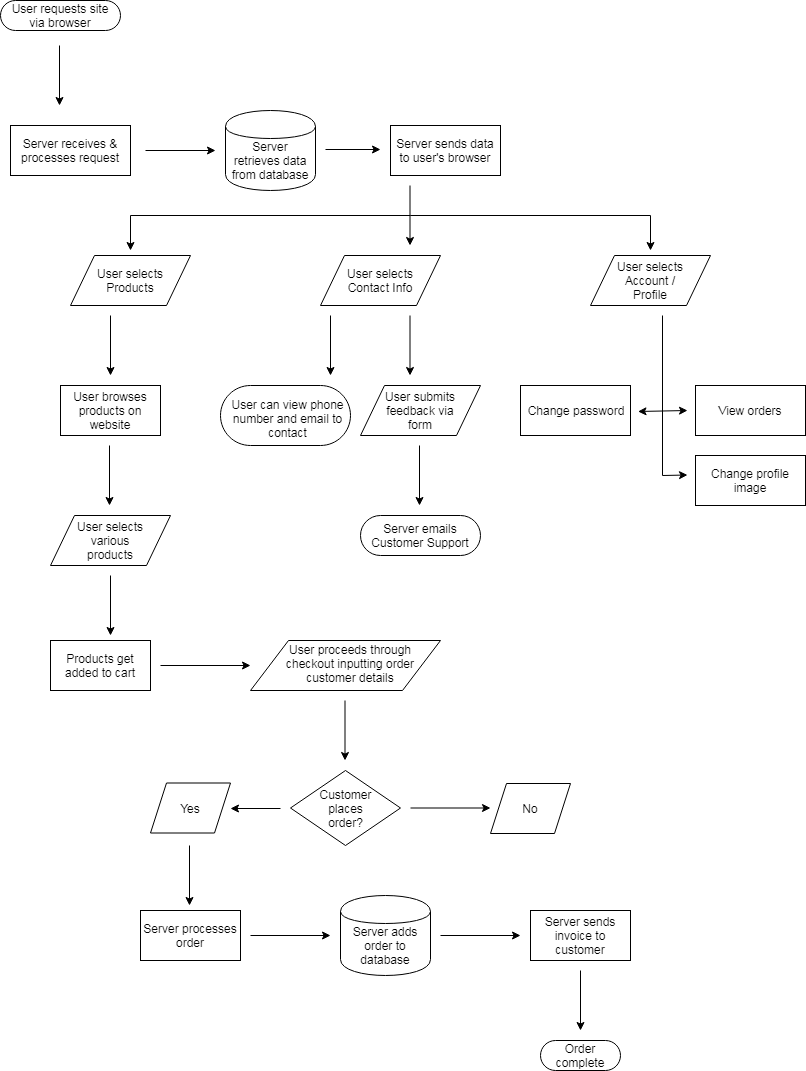

The diagram above was exported from draw.io. Its source (the exported page's mxGraphModel, read from the mxfile embedded in the PNG):
<mxGraphModel dx="1678" dy="871" grid="1" gridSize="10" guides="1" tooltips="1" connect="1" arrows="1" fold="1" page="1" pageScale="1" pageWidth="850" pageHeight="1300" math="0" shadow="0">
  <root>
    <mxCell id="0" />
    <mxCell id="1" parent="0" />
    <mxCell id="K7_VyxY9fSz-EqRtACId-103" value="" style="html=1;dashed=0;whitespace=wrap;shape=mxgraph.dfd.start" vertex="1" parent="1">
      <mxGeometry x="240" y="430" width="130" height="60" as="geometry" />
    </mxCell>
    <mxCell id="K7_VyxY9fSz-EqRtACId-99" value="" style="html=1;dashed=0;whitespace=wrap;shape=mxgraph.dfd.start" vertex="1" parent="1">
      <mxGeometry x="380" y="560" width="120" height="40" as="geometry" />
    </mxCell>
    <mxCell id="K7_VyxY9fSz-EqRtACId-31" value="" style="shape=parallelogram;perimeter=parallelogramPerimeter;whiteSpace=wrap;html=1;" vertex="1" parent="1">
      <mxGeometry x="270" y="685" width="190" height="50" as="geometry" />
    </mxCell>
    <mxCell id="K7_VyxY9fSz-EqRtACId-3" value="" style="html=1;dashed=0;whitespace=wrap;shape=mxgraph.dfd.start" vertex="1" parent="1">
      <mxGeometry x="20" y="45" width="120" height="30" as="geometry" />
    </mxCell>
    <mxCell id="K7_VyxY9fSz-EqRtACId-2" value="User requests site via browser" style="text;html=1;strokeColor=none;fillColor=none;align=center;verticalAlign=middle;whiteSpace=wrap;rounded=0;" vertex="1" parent="1">
      <mxGeometry x="30" y="50" width="100" height="20" as="geometry" />
    </mxCell>
    <mxCell id="K7_VyxY9fSz-EqRtACId-4" value="" style="endArrow=classic;html=1;" edge="1" parent="1">
      <mxGeometry width="50" height="50" relative="1" as="geometry">
        <mxPoint x="79" y="90" as="sourcePoint" />
        <mxPoint x="79" y="150" as="targetPoint" />
      </mxGeometry>
    </mxCell>
    <mxCell id="K7_VyxY9fSz-EqRtACId-5" value="" style="html=1;dashed=0;whitespace=wrap;" vertex="1" parent="1">
      <mxGeometry x="30" y="170" width="120" height="50" as="geometry" />
    </mxCell>
    <mxCell id="K7_VyxY9fSz-EqRtACId-6" value="Server receives &amp;amp; processes request&lt;br&gt;" style="text;html=1;strokeColor=none;fillColor=none;align=center;verticalAlign=middle;whiteSpace=wrap;rounded=0;" vertex="1" parent="1">
      <mxGeometry x="30" y="185" width="120" height="20" as="geometry" />
    </mxCell>
    <mxCell id="K7_VyxY9fSz-EqRtACId-7" value="" style="endArrow=classic;html=1;" edge="1" parent="1">
      <mxGeometry width="50" height="50" relative="1" as="geometry">
        <mxPoint x="165" y="195" as="sourcePoint" />
        <mxPoint x="235" y="195" as="targetPoint" />
      </mxGeometry>
    </mxCell>
    <mxCell id="K7_VyxY9fSz-EqRtACId-10" value="" style="endArrow=classic;html=1;" edge="1" parent="1">
      <mxGeometry width="50" height="50" relative="1" as="geometry">
        <mxPoint x="345" y="194" as="sourcePoint" />
        <mxPoint x="400" y="194" as="targetPoint" />
      </mxGeometry>
    </mxCell>
    <mxCell id="K7_VyxY9fSz-EqRtACId-11" value="" style="html=1;dashed=0;whitespace=wrap;" vertex="1" parent="1">
      <mxGeometry x="410" y="170" width="110" height="50" as="geometry" />
    </mxCell>
    <mxCell id="K7_VyxY9fSz-EqRtACId-12" value="Server sends data to user's browser" style="text;html=1;strokeColor=none;fillColor=none;align=center;verticalAlign=middle;whiteSpace=wrap;rounded=0;" vertex="1" parent="1">
      <mxGeometry x="410" y="185" width="110" height="20" as="geometry" />
    </mxCell>
    <mxCell id="K7_VyxY9fSz-EqRtACId-14" value="" style="shape=parallelogram;perimeter=parallelogramPerimeter;whiteSpace=wrap;html=1;" vertex="1" parent="1">
      <mxGeometry x="70" y="560" width="120" height="50" as="geometry" />
    </mxCell>
    <mxCell id="K7_VyxY9fSz-EqRtACId-15" value="" style="html=1;dashed=0;whitespace=wrap;" vertex="1" parent="1">
      <mxGeometry x="80" y="430" width="100" height="50" as="geometry" />
    </mxCell>
    <mxCell id="K7_VyxY9fSz-EqRtACId-16" value="User browses products on website" style="text;html=1;strokeColor=none;fillColor=none;align=center;verticalAlign=middle;whiteSpace=wrap;rounded=0;" vertex="1" parent="1">
      <mxGeometry x="80" y="445" width="100" height="20" as="geometry" />
    </mxCell>
    <mxCell id="K7_VyxY9fSz-EqRtACId-18" value="" style="endArrow=classic;html=1;" edge="1" parent="1">
      <mxGeometry width="50" height="50" relative="1" as="geometry">
        <mxPoint x="129" y="490" as="sourcePoint" />
        <mxPoint x="129" y="550" as="targetPoint" />
      </mxGeometry>
    </mxCell>
    <mxCell id="K7_VyxY9fSz-EqRtACId-19" value="User selects various products" style="text;html=1;strokeColor=none;fillColor=none;align=center;verticalAlign=middle;whiteSpace=wrap;rounded=0;" vertex="1" parent="1">
      <mxGeometry x="90" y="575" width="80" height="20" as="geometry" />
    </mxCell>
    <mxCell id="K7_VyxY9fSz-EqRtACId-21" value="" style="html=1;dashed=0;whitespace=wrap;" vertex="1" parent="1">
      <mxGeometry x="70" y="685" width="100" height="50" as="geometry" />
    </mxCell>
    <mxCell id="K7_VyxY9fSz-EqRtACId-22" value="Products get added to cart" style="text;html=1;strokeColor=none;fillColor=none;align=center;verticalAlign=middle;whiteSpace=wrap;rounded=0;" vertex="1" parent="1">
      <mxGeometry x="70" y="700" width="100" height="20" as="geometry" />
    </mxCell>
    <mxCell id="K7_VyxY9fSz-EqRtACId-25" value="User proceeds through checkout inputting order customer details" style="text;html=1;strokeColor=none;fillColor=none;align=center;verticalAlign=middle;whiteSpace=wrap;rounded=0;" vertex="1" parent="1">
      <mxGeometry x="300" y="695" width="140" height="25" as="geometry" />
    </mxCell>
    <mxCell id="K7_VyxY9fSz-EqRtACId-27" value="" style="endArrow=classic;html=1;" edge="1" parent="1">
      <mxGeometry width="50" height="50" relative="1" as="geometry">
        <mxPoint x="364.5" y="745" as="sourcePoint" />
        <mxPoint x="364.5" y="805" as="targetPoint" />
      </mxGeometry>
    </mxCell>
    <mxCell id="K7_VyxY9fSz-EqRtACId-29" value="" style="shape=rhombus;html=1;dashed=0;whitespace=wrap;perimeter=rhombusPerimeter;" vertex="1" parent="1">
      <mxGeometry x="310" y="815" width="110" height="75" as="geometry" />
    </mxCell>
    <mxCell id="K7_VyxY9fSz-EqRtACId-30" value="Customer places order?" style="text;html=1;strokeColor=none;fillColor=none;align=center;verticalAlign=middle;whiteSpace=wrap;rounded=0;" vertex="1" parent="1">
      <mxGeometry x="345" y="842.5" width="40" height="20" as="geometry" />
    </mxCell>
    <mxCell id="K7_VyxY9fSz-EqRtACId-33" value="" style="endArrow=classic;html=1;" edge="1" parent="1">
      <mxGeometry width="50" height="50" relative="1" as="geometry">
        <mxPoint x="430" y="852.5" as="sourcePoint" />
        <mxPoint x="510" y="852.5" as="targetPoint" />
      </mxGeometry>
    </mxCell>
    <mxCell id="K7_VyxY9fSz-EqRtACId-35" value="" style="shape=parallelogram;perimeter=parallelogramPerimeter;whiteSpace=wrap;html=1;" vertex="1" parent="1">
      <mxGeometry x="510" y="828" width="80" height="50" as="geometry" />
    </mxCell>
    <mxCell id="K7_VyxY9fSz-EqRtACId-36" value="No" style="text;html=1;strokeColor=none;fillColor=none;align=center;verticalAlign=middle;whiteSpace=wrap;rounded=0;" vertex="1" parent="1">
      <mxGeometry x="530" y="843" width="40" height="20" as="geometry" />
    </mxCell>
    <mxCell id="K7_VyxY9fSz-EqRtACId-38" value="" style="shape=parallelogram;perimeter=parallelogramPerimeter;whiteSpace=wrap;html=1;" vertex="1" parent="1">
      <mxGeometry x="170" y="827.5" width="80" height="50" as="geometry" />
    </mxCell>
    <mxCell id="K7_VyxY9fSz-EqRtACId-39" value="Yes" style="text;html=1;strokeColor=none;fillColor=none;align=center;verticalAlign=middle;whiteSpace=wrap;rounded=0;" vertex="1" parent="1">
      <mxGeometry x="190" y="842.5" width="40" height="20" as="geometry" />
    </mxCell>
    <mxCell id="K7_VyxY9fSz-EqRtACId-40" value="" style="endArrow=classic;html=1;" edge="1" parent="1">
      <mxGeometry width="50" height="50" relative="1" as="geometry">
        <mxPoint x="300" y="853" as="sourcePoint" />
        <mxPoint x="250" y="853" as="targetPoint" />
      </mxGeometry>
    </mxCell>
    <mxCell id="K7_VyxY9fSz-EqRtACId-41" value="" style="endArrow=classic;html=1;" edge="1" parent="1">
      <mxGeometry width="50" height="50" relative="1" as="geometry">
        <mxPoint x="209" y="890" as="sourcePoint" />
        <mxPoint x="209" y="950" as="targetPoint" />
      </mxGeometry>
    </mxCell>
    <mxCell id="K7_VyxY9fSz-EqRtACId-42" value="" style="html=1;dashed=0;whitespace=wrap;" vertex="1" parent="1">
      <mxGeometry x="160" y="955" width="100" height="50" as="geometry" />
    </mxCell>
    <mxCell id="K7_VyxY9fSz-EqRtACId-43" value="Server processes order" style="text;html=1;strokeColor=none;fillColor=none;align=center;verticalAlign=middle;whiteSpace=wrap;rounded=0;" vertex="1" parent="1">
      <mxGeometry x="160" y="970" width="100" height="20" as="geometry" />
    </mxCell>
    <mxCell id="K7_VyxY9fSz-EqRtACId-45" value="" style="endArrow=classic;html=1;" edge="1" parent="1">
      <mxGeometry width="50" height="50" relative="1" as="geometry">
        <mxPoint x="270" y="980" as="sourcePoint" />
        <mxPoint x="350" y="980" as="targetPoint" />
      </mxGeometry>
    </mxCell>
    <mxCell id="K7_VyxY9fSz-EqRtACId-46" value="" style="shape=cylinder;whiteSpace=wrap;html=1;boundedLbl=1;backgroundOutline=1;" vertex="1" parent="1">
      <mxGeometry x="360" y="940" width="90" height="80" as="geometry" />
    </mxCell>
    <mxCell id="K7_VyxY9fSz-EqRtACId-47" value="Server adds order to database&lt;br&gt;" style="text;html=1;strokeColor=none;fillColor=none;align=center;verticalAlign=middle;whiteSpace=wrap;rounded=0;" vertex="1" parent="1">
      <mxGeometry x="370" y="980" width="70" height="20" as="geometry" />
    </mxCell>
    <mxCell id="K7_VyxY9fSz-EqRtACId-48" value="" style="shape=cylinder;whiteSpace=wrap;html=1;boundedLbl=1;backgroundOutline=1;" vertex="1" parent="1">
      <mxGeometry x="245" y="155" width="90" height="80" as="geometry" />
    </mxCell>
    <mxCell id="K7_VyxY9fSz-EqRtACId-49" value="Server retrieves data from database&lt;br&gt;" style="text;html=1;strokeColor=none;fillColor=none;align=center;verticalAlign=middle;whiteSpace=wrap;rounded=0;" vertex="1" parent="1">
      <mxGeometry x="250" y="195" width="80" height="20" as="geometry" />
    </mxCell>
    <mxCell id="K7_VyxY9fSz-EqRtACId-50" value="" style="endArrow=classic;html=1;" edge="1" parent="1">
      <mxGeometry width="50" height="50" relative="1" as="geometry">
        <mxPoint x="460" y="980" as="sourcePoint" />
        <mxPoint x="540" y="980" as="targetPoint" />
      </mxGeometry>
    </mxCell>
    <mxCell id="K7_VyxY9fSz-EqRtACId-51" value="" style="html=1;dashed=0;whitespace=wrap;" vertex="1" parent="1">
      <mxGeometry x="550" y="955" width="100" height="50" as="geometry" />
    </mxCell>
    <mxCell id="K7_VyxY9fSz-EqRtACId-52" value="Server sends invoice to customer" style="text;html=1;strokeColor=none;fillColor=none;align=center;verticalAlign=middle;whiteSpace=wrap;rounded=0;" vertex="1" parent="1">
      <mxGeometry x="550" y="970" width="100" height="20" as="geometry" />
    </mxCell>
    <mxCell id="K7_VyxY9fSz-EqRtACId-53" value="" style="endArrow=classic;html=1;" edge="1" parent="1">
      <mxGeometry width="50" height="50" relative="1" as="geometry">
        <mxPoint x="600" y="1015" as="sourcePoint" />
        <mxPoint x="600" y="1075" as="targetPoint" />
      </mxGeometry>
    </mxCell>
    <mxCell id="K7_VyxY9fSz-EqRtACId-54" value="" style="html=1;dashed=0;whitespace=wrap;shape=mxgraph.dfd.start" vertex="1" parent="1">
      <mxGeometry x="560" y="1085" width="80" height="30" as="geometry" />
    </mxCell>
    <mxCell id="K7_VyxY9fSz-EqRtACId-55" value="Order complete" style="text;html=1;strokeColor=none;fillColor=none;align=center;verticalAlign=middle;whiteSpace=wrap;rounded=0;" vertex="1" parent="1">
      <mxGeometry x="580" y="1090" width="40" height="20" as="geometry" />
    </mxCell>
    <mxCell id="K7_VyxY9fSz-EqRtACId-58" value="" style="shape=parallelogram;perimeter=parallelogramPerimeter;whiteSpace=wrap;html=1;" vertex="1" parent="1">
      <mxGeometry x="340" y="300" width="120" height="50" as="geometry" />
    </mxCell>
    <mxCell id="K7_VyxY9fSz-EqRtACId-59" value="User selects Contact Info" style="text;html=1;strokeColor=none;fillColor=none;align=center;verticalAlign=middle;whiteSpace=wrap;rounded=0;" vertex="1" parent="1">
      <mxGeometry x="360" y="315" width="80" height="20" as="geometry" />
    </mxCell>
    <mxCell id="K7_VyxY9fSz-EqRtACId-60" value="" style="endArrow=classic;html=1;" edge="1" parent="1">
      <mxGeometry width="50" height="50" relative="1" as="geometry">
        <mxPoint x="429.5" y="230" as="sourcePoint" />
        <mxPoint x="429.5" y="290" as="targetPoint" />
      </mxGeometry>
    </mxCell>
    <mxCell id="K7_VyxY9fSz-EqRtACId-61" value="" style="shape=parallelogram;perimeter=parallelogramPerimeter;whiteSpace=wrap;html=1;" vertex="1" parent="1">
      <mxGeometry x="90" y="300" width="120" height="50" as="geometry" />
    </mxCell>
    <mxCell id="K7_VyxY9fSz-EqRtACId-62" value="User selects Products" style="text;html=1;strokeColor=none;fillColor=none;align=center;verticalAlign=middle;whiteSpace=wrap;rounded=0;" vertex="1" parent="1">
      <mxGeometry x="110" y="315" width="80" height="20" as="geometry" />
    </mxCell>
    <mxCell id="K7_VyxY9fSz-EqRtACId-65" value="" style="endArrow=classic;html=1;" edge="1" parent="1">
      <mxGeometry width="50" height="50" relative="1" as="geometry">
        <mxPoint x="130" y="360" as="sourcePoint" />
        <mxPoint x="130" y="420" as="targetPoint" />
      </mxGeometry>
    </mxCell>
    <mxCell id="K7_VyxY9fSz-EqRtACId-66" value="" style="endArrow=classic;html=1;" edge="1" parent="1">
      <mxGeometry width="50" height="50" relative="1" as="geometry">
        <mxPoint x="350" y="360" as="sourcePoint" />
        <mxPoint x="350" y="420" as="targetPoint" />
      </mxGeometry>
    </mxCell>
    <mxCell id="K7_VyxY9fSz-EqRtACId-68" value="User can view phone number and email to contact" style="text;html=1;strokeColor=none;fillColor=none;align=center;verticalAlign=middle;whiteSpace=wrap;rounded=0;" vertex="1" parent="1">
      <mxGeometry x="250" y="445" width="115" height="35" as="geometry" />
    </mxCell>
    <mxCell id="K7_VyxY9fSz-EqRtACId-69" value="" style="endArrow=classic;html=1;" edge="1" parent="1">
      <mxGeometry width="50" height="50" relative="1" as="geometry">
        <mxPoint x="429.5" y="360" as="sourcePoint" />
        <mxPoint x="429.5" y="420" as="targetPoint" />
      </mxGeometry>
    </mxCell>
    <mxCell id="K7_VyxY9fSz-EqRtACId-70" value="" style="shape=parallelogram;perimeter=parallelogramPerimeter;whiteSpace=wrap;html=1;" vertex="1" parent="1">
      <mxGeometry x="380" y="430" width="120" height="50" as="geometry" />
    </mxCell>
    <mxCell id="K7_VyxY9fSz-EqRtACId-71" value="User submits feedback via form" style="text;html=1;strokeColor=none;fillColor=none;align=center;verticalAlign=middle;whiteSpace=wrap;rounded=0;" vertex="1" parent="1">
      <mxGeometry x="400" y="445" width="80" height="20" as="geometry" />
    </mxCell>
    <mxCell id="K7_VyxY9fSz-EqRtACId-74" value="Server emails Customer Support" style="text;html=1;strokeColor=none;fillColor=none;align=center;verticalAlign=middle;whiteSpace=wrap;rounded=0;" vertex="1" parent="1">
      <mxGeometry x="385" y="570" width="110" height="20" as="geometry" />
    </mxCell>
    <mxCell id="K7_VyxY9fSz-EqRtACId-75" value="" style="endArrow=classic;html=1;" edge="1" parent="1">
      <mxGeometry width="50" height="50" relative="1" as="geometry">
        <mxPoint x="439" y="490" as="sourcePoint" />
        <mxPoint x="439" y="550" as="targetPoint" />
      </mxGeometry>
    </mxCell>
    <mxCell id="K7_VyxY9fSz-EqRtACId-76" value="" style="endArrow=none;html=1;" edge="1" parent="1">
      <mxGeometry width="50" height="50" relative="1" as="geometry">
        <mxPoint x="150" y="260" as="sourcePoint" />
        <mxPoint x="430" y="260" as="targetPoint" />
      </mxGeometry>
    </mxCell>
    <mxCell id="K7_VyxY9fSz-EqRtACId-79" value="" style="endArrow=classic;html=1;" edge="1" parent="1">
      <mxGeometry width="50" height="50" relative="1" as="geometry">
        <mxPoint x="150" y="260" as="sourcePoint" />
        <mxPoint x="150" y="295" as="targetPoint" />
      </mxGeometry>
    </mxCell>
    <mxCell id="K7_VyxY9fSz-EqRtACId-80" value="" style="endArrow=none;html=1;" edge="1" parent="1">
      <mxGeometry width="50" height="50" relative="1" as="geometry">
        <mxPoint x="430" y="260" as="sourcePoint" />
        <mxPoint x="670" y="260" as="targetPoint" />
      </mxGeometry>
    </mxCell>
    <mxCell id="K7_VyxY9fSz-EqRtACId-81" value="" style="shape=parallelogram;perimeter=parallelogramPerimeter;whiteSpace=wrap;html=1;" vertex="1" parent="1">
      <mxGeometry x="610" y="300" width="120" height="50" as="geometry" />
    </mxCell>
    <mxCell id="K7_VyxY9fSz-EqRtACId-82" value="User selects Account / Profile" style="text;html=1;strokeColor=none;fillColor=none;align=center;verticalAlign=middle;whiteSpace=wrap;rounded=0;" vertex="1" parent="1">
      <mxGeometry x="630" y="315" width="80" height="20" as="geometry" />
    </mxCell>
    <mxCell id="K7_VyxY9fSz-EqRtACId-83" value="" style="html=1;dashed=0;whitespace=wrap;" vertex="1" parent="1">
      <mxGeometry x="540" y="430" width="110" height="50" as="geometry" />
    </mxCell>
    <mxCell id="K7_VyxY9fSz-EqRtACId-84" value="Change password" style="text;html=1;strokeColor=none;fillColor=none;align=center;verticalAlign=middle;whiteSpace=wrap;rounded=0;" vertex="1" parent="1">
      <mxGeometry x="540" y="445" width="110" height="20" as="geometry" />
    </mxCell>
    <mxCell id="K7_VyxY9fSz-EqRtACId-85" value="" style="html=1;dashed=0;whitespace=wrap;" vertex="1" parent="1">
      <mxGeometry x="715" y="430" width="110" height="50" as="geometry" />
    </mxCell>
    <mxCell id="K7_VyxY9fSz-EqRtACId-86" value="View orders" style="text;html=1;strokeColor=none;fillColor=none;align=center;verticalAlign=middle;whiteSpace=wrap;rounded=0;" vertex="1" parent="1">
      <mxGeometry x="715" y="445" width="110" height="20" as="geometry" />
    </mxCell>
    <mxCell id="K7_VyxY9fSz-EqRtACId-87" value="" style="html=1;dashed=0;whitespace=wrap;" vertex="1" parent="1">
      <mxGeometry x="715" y="500" width="110" height="50" as="geometry" />
    </mxCell>
    <mxCell id="K7_VyxY9fSz-EqRtACId-88" value="Change profile image" style="text;html=1;strokeColor=none;fillColor=none;align=center;verticalAlign=middle;whiteSpace=wrap;rounded=0;" vertex="1" parent="1">
      <mxGeometry x="715" y="515" width="110" height="20" as="geometry" />
    </mxCell>
    <mxCell id="K7_VyxY9fSz-EqRtACId-90" value="" style="endArrow=classic;html=1;" edge="1" parent="1">
      <mxGeometry width="50" height="50" relative="1" as="geometry">
        <mxPoint x="670" y="260" as="sourcePoint" />
        <mxPoint x="670" y="295" as="targetPoint" />
      </mxGeometry>
    </mxCell>
    <mxCell id="K7_VyxY9fSz-EqRtACId-91" value="" style="endArrow=none;html=1;" edge="1" parent="1">
      <mxGeometry width="50" height="50" relative="1" as="geometry">
        <mxPoint x="682" y="520" as="sourcePoint" />
        <mxPoint x="682" y="360" as="targetPoint" />
      </mxGeometry>
    </mxCell>
    <mxCell id="K7_VyxY9fSz-EqRtACId-93" value="" style="endArrow=classic;html=1;" edge="1" parent="1">
      <mxGeometry width="50" height="50" relative="1" as="geometry">
        <mxPoint x="682" y="520" as="sourcePoint" />
        <mxPoint x="707" y="519.5" as="targetPoint" />
      </mxGeometry>
    </mxCell>
    <mxCell id="K7_VyxY9fSz-EqRtACId-95" value="" style="endArrow=classic;html=1;" edge="1" parent="1">
      <mxGeometry width="50" height="50" relative="1" as="geometry">
        <mxPoint x="682" y="455.5" as="sourcePoint" />
        <mxPoint x="707" y="455" as="targetPoint" />
      </mxGeometry>
    </mxCell>
    <mxCell id="K7_VyxY9fSz-EqRtACId-96" value="" style="endArrow=classic;html=1;" edge="1" parent="1">
      <mxGeometry width="50" height="50" relative="1" as="geometry">
        <mxPoint x="682.5" y="455.5" as="sourcePoint" />
        <mxPoint x="657.5" y="456" as="targetPoint" />
      </mxGeometry>
    </mxCell>
    <mxCell id="K7_VyxY9fSz-EqRtACId-97" value="" style="endArrow=classic;html=1;" edge="1" parent="1">
      <mxGeometry width="50" height="50" relative="1" as="geometry">
        <mxPoint x="130" y="620" as="sourcePoint" />
        <mxPoint x="130" y="680" as="targetPoint" />
      </mxGeometry>
    </mxCell>
    <mxCell id="K7_VyxY9fSz-EqRtACId-98" value="" style="endArrow=classic;html=1;" edge="1" parent="1">
      <mxGeometry width="50" height="50" relative="1" as="geometry">
        <mxPoint x="180" y="710" as="sourcePoint" />
        <mxPoint x="270" y="710" as="targetPoint" />
      </mxGeometry>
    </mxCell>
  </root>
</mxGraphModel>